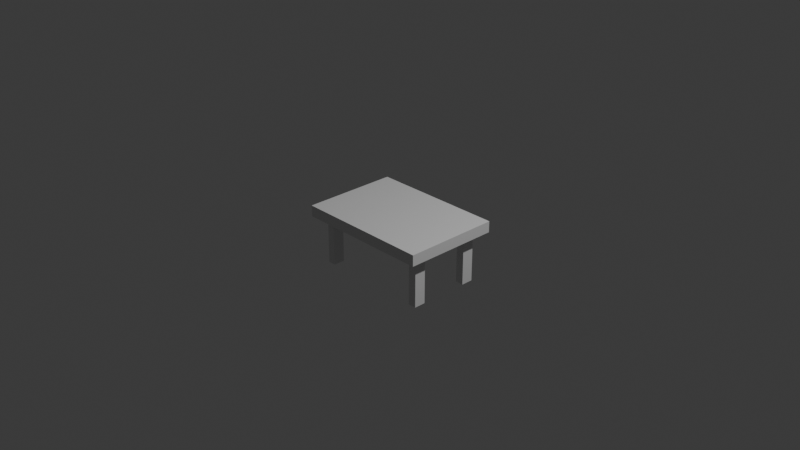 # Source: Basic_Table.blend  (saved by Blender 5.2.44; exported with 4.5.12 LTS)
import bpy
from mathutils import Matrix  # noqa: F401  (used for matrix-valued properties, if any)

bpy.ops.wm.read_factory_settings(use_empty=True)
scene = bpy.context.scene
scene.name = 'Scene'

# ---- collections
col_collection = bpy.data.collections.new('Collection'); scene.collection.children.link(col_collection)

# ---- materials (node trees are filled in below, after node groups)
mat_material = bpy.data.materials.new('Material')
mat_material.alpha_threshold = 0.0
mat_material.use_backface_culling_lightprobe_volume = False
mat_material.roughness = 0.5
mat_material.line_color = (0.0, 0.0, 0.0, 1.0)

# ---- material node trees
mat_material.use_nodes = True; mat_material.node_tree.nodes.clear()
_N = mat_material.node_tree.nodes; _L = mat_material.node_tree.links
n0 = _N.new('ShaderNodeOutputMaterial'); n0.name = 'Material Output'; n0.location = (200, 100)
n1 = _N.new('ShaderNodeBsdfPrincipled'); n1.name = 'Principled BSDF'; n1.location = (-200, 100)
n1.inputs[10].default_value = 0.005
_L.new(n1.outputs[0], n0.inputs[0])
n0.is_active_output = True

# ---- world
world_world = bpy.data.worlds.new('World'); scene.world = world_world
world_world.use_nodes = True; world_world.node_tree.nodes.clear()
_N = world_world.node_tree.nodes; _L = world_world.node_tree.links
n0 = _N.new('ShaderNodeOutputWorld'); n0.name = 'World Output'; n0.location = (200, 100)
n1 = _N.new('ShaderNodeBackground'); n1.name = 'Background'; n1.location = (-200, 100)
n1.inputs[0].default_value = (0.05088, 0.05088, 0.05088, 1.0)
_L.new(n1.outputs[0], n0.inputs[0])
n0.is_active_output = True
world_world.color = (0.05088, 0.05088, 0.05088)
world_world.sun_shadow_jitter_overblur = 0.0

# ---- cameras
cam_camera = bpy.data.cameras.new('Camera')
cam_camera.clip_end = 100.0
cam_camera.ortho_scale = 7.314

# ---- lights
light_light = bpy.data.lights.new('Light', 'POINT')
light_light.energy = 1000.0
light_light.shadow_soft_size = 0.1

# ---- meshes
me_cube = bpy.data.meshes.new('Cube')
me_cube.from_pydata([(1.0, 1.0, 1.0), (1.0, 1.0, -1.0), (1.0, -1.0, 1.0), (1.0, -1.0, -1.0), (-1.0, 1.0, 1.0), (-1.0, 1.0, -1.0), (-1.0, -1.0, 1.0), (-1.0, -1.0, -1.0), (0.0, 1.0, -1.0), (0.0, -1.0, 1.0), (0.0, -1.0, -1.0), (0.0, 1.0, 1.0), (0.5109, -1.0, -1.0), (0.5109, 1.0, 1.0), (0.5109, 1.0, -1.0), (0.5109, -1.0, 1.0), (0.7498, -1.0, -1.0), (0.7498, 1.0, 1.0), (0.7498, 1.0, -1.0), (0.7498, -1.0, 1.0), (0.8697, -1.0, -1.0), (0.8697, 1.0, 1.0), (0.8697, 1.0, -1.0), (0.8697, -1.0, 1.0), (-0.5109, 1.0, -1.0), (-0.5109, -1.0, 1.0), (-0.5109, -1.0, -1.0), (-0.5109, 1.0, 1.0), (-0.7503, 1.0, -1.0), (-0.7503, -1.0, 1.0), (-0.7503, -1.0, -1.0), (-0.7503, 1.0, 1.0), (-0.8643, 1.0, -1.0), (-0.8643, -1.0, 1.0), (-0.8643, -1.0, -1.0), (-0.8643, 1.0, 1.0), (-1.0, 0.0, -1.0), (1.0, 0.0, 1.0), (-1.0, 0.0, 1.0), (1.0, 0.0, -1.0), (0.0, 0.0, -1.0), (0.0, 0.0, 1.0), (0.5109, 0.0, 1.0), (0.5109, 0.0, -1.0), (0.7498, 0.0, 1.0), (0.7498, 0.0, -1.0), (0.8697, 0.0, 1.0), (0.8697, 0.0, -1.0), (-0.5109, 0.0, -1.0), (-0.5109, 0.0, 1.0), (-0.7503, 0.0, -1.0), (-0.7503, 0.0, 1.0), (-0.8643, 0.0, -1.0), (-0.8643, 0.0, 1.0), (-1.0, -0.5147, -1.0), (1.0, -0.5147, 1.0), (0.0, -0.5147, -1.0), (0.0, -0.5147, 1.0), (0.5109, -0.5147, 1.0), (0.5109, -0.5147, -1.0), (0.7498, -0.5147, 1.0), (0.7498, -0.5147, -1.0), (0.8697, -0.5147, 1.0), (0.8697, -0.5147, -1.0), (-0.5109, -0.5147, -1.0), (-0.5109, -0.5147, 1.0), (-0.7503, -0.5147, -1.0), (-0.7503, -0.5147, 1.0), (-0.8643, -0.5147, -1.0), (-0.8643, -0.5147, 1.0), (-1.0, -0.5147, 1.0), (1.0, -0.5147, -1.0), (-1.0, -0.7573, -1.0), (1.0, -0.7573, 1.0), (0.0, -0.7573, -1.0), (0.0, -0.7573, 1.0), (0.5109, -0.7573, 1.0), (0.5109, -0.7573, -1.0), (0.7498, -0.7573, 1.0), (0.7498, -0.7573, -1.0), (0.8697, -0.7573, 1.0), (0.8697, -0.7573, -1.0), (-0.5109, -0.7573, -1.0), (-0.5109, -0.7573, 1.0), (-0.7503, -0.7573, -1.0), (-0.7503, -0.7573, 1.0), (-0.8643, -0.7573, -1.0), (-0.8643, -0.7573, 1.0), (-1.0, -0.7573, 1.0), (1.0, -0.7573, -1.0), (-1.0, 0.5038, 1.0), (1.0, 0.5038, -1.0), (-1.0, 0.5038, -1.0), (1.0, 0.5038, 1.0), (0.0, 0.5038, -1.0), (0.0, 0.5038, 1.0), (0.5109, 0.5038, 1.0), (0.5109, 0.5038, -1.0), (0.7498, 0.5038, 1.0), (0.7498, 0.5038, -1.0), (0.8697, 0.5038, 1.0), (0.8697, 0.5038, -1.0), (-0.5109, 0.5038, -1.0), (-0.5109, 0.5038, 1.0), (-0.7503, 0.5038, -1.0), (-0.7503, 0.5038, 1.0), (-0.8643, 0.5038, -1.0), (-0.8643, 0.5038, 1.0), (-1.0, 0.756, 1.0), (1.0, 0.756, -1.0), (-1.0, 0.756, -1.0), (1.0, 0.756, 1.0), (0.0, 0.756, -1.0), (0.0, 0.756, 1.0), (0.5109, 0.756, 1.0), (0.5109, 0.756, -1.0), (0.7498, 0.756, 1.0), (0.7498, 0.756, -1.0), (0.8697, 0.756, 1.0), (0.8697, 0.756, -1.0), (-0.5109, 0.756, -1.0), (-0.5109, 0.756, 1.0), (-0.7503, 0.756, -1.0), (-0.7503, 0.756, 1.0), (-0.8643, 0.756, -1.0), (-0.8643, 0.756, 1.0), (-0.7503, -0.5147, -9.848), (-0.8643, -0.5147, -9.848), (0.8697, -0.5147, -9.848), (0.7498, -0.5147, -9.848), (0.7498, -0.7573, -9.848), (0.8697, -0.7573, -9.848), (-0.7503, -0.7573, -9.848), (-0.8643, -0.7573, -9.848), (0.7498, 0.756, -9.848), (0.7498, 0.5038, -9.848), (0.8697, 0.756, -9.848), (0.8697, 0.5038, -9.848), (-0.7503, 0.756, -9.848), (-0.7503, 0.5038, -9.848), (-0.8643, 0.756, -9.848), (-0.8643, 0.5038, -9.848)], [], [(87, 88, 6, 33), (34, 33, 6, 7), (110, 108, 4, 5), (81, 89, 3, 20), (89, 73, 2, 3), (22, 21, 0, 1), (24, 27, 11, 8), (82, 74, 10, 26), (12, 15, 9, 10), (76, 75, 9, 15), (78, 76, 15, 19), (16, 19, 15, 12), (8, 11, 13, 14), (74, 77, 12, 10), (20, 23, 19, 16), (80, 78, 19, 23), (14, 13, 17, 18), (77, 79, 16, 12), (73, 80, 23, 2), (3, 2, 23, 20), (18, 17, 21, 22), (79, 81, 20, 16), (84, 82, 26, 30), (28, 31, 27, 24), (10, 9, 25, 26), (75, 83, 25, 9), (32, 35, 31, 28), (86, 84, 30, 34), (26, 25, 29, 30), (83, 85, 29, 25), (72, 86, 34, 7), (5, 4, 35, 32), (30, 29, 33, 34), (85, 87, 33, 29), (105, 107, 53, 51), (92, 106, 52, 36), (103, 105, 51, 49), (106, 104, 50, 52), (95, 103, 49, 41), (104, 102, 48, 50), (99, 101, 47, 45), (93, 100, 46, 37), (97, 99, 45, 43), (100, 98, 44, 46), (94, 97, 43, 40), (98, 96, 42, 44), (96, 95, 41, 42), (102, 94, 40, 48), (91, 93, 37, 39), (101, 91, 39, 47), (54, 70, 38, 36), (107, 90, 38, 53), (72, 88, 70, 54), (51, 53, 69, 67), (36, 52, 68, 54), (49, 51, 67, 65), (52, 50, 66, 68), (41, 49, 65, 57), (50, 48, 64, 66), (45, 47, 63, 61), (37, 46, 62, 55), (43, 45, 61, 59), (46, 44, 60, 62), (40, 43, 59, 56), (44, 42, 58, 60), (42, 41, 57, 58), (48, 40, 56, 64), (39, 37, 55, 71), (47, 39, 71, 63), (53, 38, 70, 69), (7, 6, 88, 72), (67, 69, 87, 85), (54, 68, 86, 72), (65, 67, 85, 83), (68, 66, 126, 127), (57, 65, 83, 75), (66, 64, 82, 84), (99, 117, 134, 135), (55, 62, 80, 73), (59, 61, 79, 77), (62, 60, 78, 80), (56, 59, 77, 74), (60, 58, 76, 78), (58, 57, 75, 76), (64, 56, 74, 82), (71, 55, 73, 89), (63, 71, 89, 81), (69, 70, 88, 87), (125, 108, 90, 107), (119, 109, 91, 101), (109, 111, 93, 91), (120, 112, 94, 102), (114, 113, 95, 96), (116, 114, 96, 98), (112, 115, 97, 94), (118, 116, 98, 100), (115, 117, 99, 97), (111, 118, 100, 93), (104, 106, 141, 139), (122, 120, 102, 104), (113, 121, 103, 95), (106, 124, 140, 141), (121, 123, 105, 103), (110, 124, 106, 92), (123, 125, 107, 105), (36, 38, 90, 92), (31, 35, 125, 123), (5, 32, 124, 110), (27, 31, 123, 121), (32, 28, 122, 124), (11, 27, 121, 113), (28, 24, 120, 122), (18, 22, 119, 117), (0, 21, 118, 111), (14, 18, 117, 115), (21, 17, 116, 118), (8, 14, 115, 112), (17, 13, 114, 116), (13, 11, 113, 114), (24, 8, 112, 120), (1, 0, 111, 109), (22, 1, 109, 119), (35, 4, 108, 125), (92, 90, 108, 110), (127, 126, 132, 133), (129, 128, 131, 130), (134, 136, 137, 135), (140, 138, 139, 141), (63, 81, 131, 128), (119, 101, 137, 136), (81, 79, 130, 131), (61, 63, 128, 129), (124, 122, 138, 140), (66, 84, 132, 126), (101, 99, 135, 137), (122, 104, 139, 138), (86, 68, 127, 133), (79, 61, 129, 130), (117, 119, 136, 134), (84, 86, 133, 132)])
_uv = me_cube.uv_layers.new(name='UVMap')
_uv.uv.foreach_set('vector', [0.858, 0.7197, 0.875, 0.7197, 0.875, 0.75, 0.858, 0.75, 0.375, 0.983, 0.625, 0.983, 0.625, 1.0, 0.375, 1.0, 0.375, 0.2195, 0.625, 0.2195, 0.625, 0.25, 0.375, 0.25, 0.3587, 0.7197, 0.375, 0.7197, 0.375, 0.75, 0.3587, 0.75, 0.375, 0.7197, 0.625, 0.7197, 0.625, 0.75, 0.375, 0.75, 0.375, 0.4837, 0.625, 0.4837, 0.625, 0.5, 0.375, 0.5, 0.375, 0.3111, 0.625, 0.3111, 0.625, 0.375, 0.375, 0.375, 0.1861, 0.7197, 0.25, 0.7197, 0.25, 0.75, 0.1861, 0.75, 0.375, 0.8111, 0.625, 0.8111, 0.625, 0.875, 0.375, 0.875, 0.6861, 0.7197, 0.75, 0.7197, 0.75, 0.75, 0.6861, 0.75, 0.6563, 0.7197, 0.6861, 0.7197, 0.6861, 0.75, 0.6563, 0.75, 0.375, 0.7813, 0.625, 0.7813, 0.625, 0.8111, 0.375, 0.8111, 0.375, 0.375, 0.625, 0.375, 0.625, 0.4389, 0.375, 0.4389, 0.25, 0.7197, 0.3139, 0.7197, 0.3139, 0.75, 0.25, 0.75, 0.375, 0.7663, 0.625, 0.7663, 0.625, 0.7813, 0.375, 0.7813, 0.6413, 0.7197, 0.6563, 0.7197, 0.6563, 0.75, 0.6413, 0.75, 0.375, 0.4389, 0.625, 0.4389, 0.625, 0.4687, 0.375, 0.4687, 0.3139, 0.7197, 0.3437, 0.7197, 0.3437, 0.75, 0.3139, 0.75, 0.625, 0.7197, 0.6413, 0.7197, 0.6413, 0.75, 0.625, 0.75, 0.375, 0.75, 0.625, 0.75, 0.625, 0.7663, 0.375, 0.7663, 0.375, 0.4687, 0.625, 0.4687, 0.625, 0.4837, 0.375, 0.4837, 0.3437, 0.7197, 0.3587, 0.7197, 0.3587, 0.75, 0.3437, 0.75, 0.1562, 0.7197, 0.1861, 0.7197, 0.1861, 0.75, 0.1562, 0.75, 0.375, 0.2812, 0.625, 0.2812, 0.625, 0.3111, 0.375, 0.3111, 0.375, 0.875, 0.625, 0.875, 0.625, 0.9389, 0.375, 0.9389, 0.75, 0.7197, 0.8139, 0.7197, 0.8139, 0.75, 0.75, 0.75, 0.375, 0.267, 0.625, 0.267, 0.625, 0.2812, 0.375, 0.2812, 0.142, 0.7197, 0.1562, 0.7197, 0.1562, 0.75, 0.142, 0.75, 0.375, 0.9389, 0.625, 0.9389, 0.625, 0.9688, 0.375, 0.9688, 0.8139, 0.7197, 0.8438, 0.7197, 0.8438, 0.75, 0.8139, 0.75, 0.125, 0.7197, 0.142, 0.7197, 0.142, 0.75, 0.125, 0.75, 0.375, 0.25, 0.625, 0.25, 0.625, 0.267, 0.375, 0.267, 0.375, 0.9688, 0.625, 0.9688, 0.625, 0.983, 0.375, 0.983, 0.8438, 0.7197, 0.858, 0.7197, 0.858, 0.75, 0.8438, 0.75, 0.8438, 0.562, 0.858, 0.562, 0.858, 0.625, 0.8438, 0.625, 0.125, 0.562, 0.142, 0.562, 0.142, 0.625, 0.125, 0.625, 0.8139, 0.562, 0.8438, 0.562, 0.8438, 0.625, 0.8139, 0.625, 0.142, 0.562, 0.1562, 0.562, 0.1562, 0.625, 0.142, 0.625, 0.75, 0.562, 0.8139, 0.562, 0.8139, 0.625, 0.75, 0.625, 0.1562, 0.562, 0.1861, 0.562, 0.1861, 0.625, 0.1562, 0.625, 0.3437, 0.562, 0.3587, 0.562, 0.3587, 0.625, 0.3437, 0.625, 0.625, 0.562, 0.6413, 0.562, 0.6413, 0.625, 0.625, 0.625, 0.3139, 0.562, 0.3437, 0.562, 0.3437, 0.625, 0.3139, 0.625, 0.6413, 0.562, 0.6563, 0.562, 0.6563, 0.625, 0.6413, 0.625, 0.25, 0.562, 0.3139, 0.562, 0.3139, 0.625, 0.25, 0.625, 0.6563, 0.562, 0.6861, 0.562, 0.6861, 0.625, 0.6563, 0.625, 0.6861, 0.562, 0.75, 0.562, 0.75, 0.625, 0.6861, 0.625, 0.1861, 0.562, 0.25, 0.562, 0.25, 0.625, 0.1861, 0.625, 0.375, 0.562, 0.625, 0.562, 0.625, 0.625, 0.375, 0.625, 0.3587, 0.562, 0.375, 0.562, 0.375, 0.625, 0.3587, 0.625, 0.375, 0.06066, 0.625, 0.06066, 0.625, 0.125, 0.375, 0.125, 0.858, 0.562, 0.875, 0.562, 0.875, 0.625, 0.858, 0.625, 0.375, 0.03033, 0.625, 0.03033, 0.625, 0.06066, 0.375, 0.06066, 0.8438, 0.625, 0.858, 0.625, 0.858, 0.6893, 0.8438, 0.6893, 0.125, 0.625, 0.142, 0.625, 0.142, 0.6893, 0.125, 0.6893, 0.8139, 0.625, 0.8438, 0.625, 0.8438, 0.6893, 0.8139, 0.6893, 0.142, 0.625, 0.1562, 0.625, 0.1562, 0.6893, 0.142, 0.6893, 0.75, 0.625, 0.8139, 0.625, 0.8139, 0.6893, 0.75, 0.6893, 0.1562, 0.625, 0.1861, 0.625, 0.1861, 0.6893, 0.1562, 0.6893, 0.3437, 0.625, 0.3587, 0.625, 0.3587, 0.6893, 0.3437, 0.6893, 0.625, 0.625, 0.6413, 0.625, 0.6413, 0.6893, 0.625, 0.6893, 0.3139, 0.625, 0.3437, 0.625, 0.3437, 0.6893, 0.3139, 0.6893, 0.6413, 0.625, 0.6563, 0.625, 0.6563, 0.6893, 0.6413, 0.6893, 0.25, 0.625, 0.3139, 0.625, 0.3139, 0.6893, 0.25, 0.6893, 0.6563, 0.625, 0.6861, 0.625, 0.6861, 0.6893, 0.6563, 0.6893, 0.6861, 0.625, 0.75, 0.625, 0.75, 0.6893, 0.6861, 0.6893, 0.1861, 0.625, 0.25, 0.625, 0.25, 0.6893, 0.1861, 0.6893, 0.375, 0.625, 0.625, 0.625, 0.625, 0.6893, 0.375, 0.6893, 0.3587, 0.625, 0.375, 0.625, 0.375, 0.6893, 0.3587, 0.6893, 0.858, 0.625, 0.875, 0.625, 0.875, 0.6893, 0.858, 0.6893, 0.375, 0.0, 0.625, 0.0, 0.625, 0.03033, 0.375, 0.03033, 0.8438, 0.6893, 0.858, 0.6893, 0.858, 0.7197, 0.8438, 0.7197, 0.125, 0.6893, 0.142, 0.6893, 0.142, 0.7197, 0.125, 0.7197, 0.8139, 0.6893, 0.8438, 0.6893, 0.8438, 0.7197, 0.8139, 0.7197, 0.142, 0.6893, 0.1562, 0.6893, 0.1562, 0.6893, 0.142, 0.6893, 0.75, 0.6893, 0.8139, 0.6893, 0.8139, 0.7197, 0.75, 0.7197, 0.1562, 0.6893, 0.1861, 0.6893, 0.1861, 0.7197, 0.1562, 0.7197, 0.3437, 0.562, 0.3437, 0.5305, 0.3437, 0.5305, 0.3437, 0.562, 0.625, 0.6893, 0.6413, 0.6893, 0.6413, 0.7197, 0.625, 0.7197, 0.3139, 0.6893, 0.3437, 0.6893, 0.3437, 0.7197, 0.3139, 0.7197, 0.6413, 0.6893, 0.6563, 0.6893, 0.6563, 0.7197, 0.6413, 0.7197, 0.25, 0.6893, 0.3139, 0.6893, 0.3139, 0.7197, 0.25, 0.7197, 0.6563, 0.6893, 0.6861, 0.6893, 0.6861, 0.7197, 0.6563, 0.7197, 0.6861, 0.6893, 0.75, 0.6893, 0.75, 0.7197, 0.6861, 0.7197, 0.1861, 0.6893, 0.25, 0.6893, 0.25, 0.7197, 0.1861, 0.7197, 0.375, 0.6893, 0.625, 0.6893, 0.625, 0.7197, 0.375, 0.7197, 0.3587, 0.6893, 0.375, 0.6893, 0.375, 0.7197, 0.3587, 0.7197, 0.858, 0.6893, 0.875, 0.6893, 0.875, 0.7197, 0.858, 0.7197, 0.858, 0.5305, 0.875, 0.5305, 0.875, 0.562, 0.858, 0.562, 0.3587, 0.5305, 0.375, 0.5305, 0.375, 0.562, 0.3587, 0.562, 0.375, 0.5305, 0.625, 0.5305, 0.625, 0.562, 0.375, 0.562, 0.1861, 0.5305, 0.25, 0.5305, 0.25, 0.562, 0.1861, 0.562, 0.6861, 0.5305, 0.75, 0.5305, 0.75, 0.562, 0.6861, 0.562, 0.6563, 0.5305, 0.6861, 0.5305, 0.6861, 0.562, 0.6563, 0.562, 0.25, 0.5305, 0.3139, 0.5305, 0.3139, 0.562, 0.25, 0.562, 0.6413, 0.5305, 0.6563, 0.5305, 0.6563, 0.562, 0.6413, 0.562, 0.3139, 0.5305, 0.3437, 0.5305, 0.3437, 0.562, 0.3139, 0.562, 0.625, 0.5305, 0.6413, 0.5305, 0.6413, 0.562, 0.625, 0.562, 0.1562, 0.562, 0.142, 0.562, 0.142, 0.562, 0.1562, 0.562, 0.1562, 0.5305, 0.1861, 0.5305, 0.1861, 0.562, 0.1562, 0.562, 0.75, 0.5305, 0.8139, 0.5305, 0.8139, 0.562, 0.75, 0.562, 0.142, 0.562, 0.142, 0.5305, 0.142, 0.5305, 0.142, 0.562, 0.8139, 0.5305, 0.8438, 0.5305, 0.8438, 0.562, 0.8139, 0.562, 0.125, 0.5305, 0.142, 0.5305, 0.142, 0.562, 0.125, 0.562, 0.8438, 0.5305, 0.858, 0.5305, 0.858, 0.562, 0.8438, 0.562, 0.375, 0.125, 0.625, 0.125, 0.625, 0.188, 0.375, 0.188, 0.8438, 0.5, 0.858, 0.5, 0.858, 0.5305, 0.8438, 0.5305, 0.125, 0.5, 0.142, 0.5, 0.142, 0.5305, 0.125, 0.5305, 0.8139, 0.5, 0.8438, 0.5, 0.8438, 0.5305, 0.8139, 0.5305, 0.142, 0.5, 0.1562, 0.5, 0.1562, 0.5305, 0.142, 0.5305, 0.75, 0.5, 0.8139, 0.5, 0.8139, 0.5305, 0.75, 0.5305, 0.1562, 0.5, 0.1861, 0.5, 0.1861, 0.5305, 0.1562, 0.5305, 0.3437, 0.5, 0.3587, 0.5, 0.3587, 0.5305, 0.3437, 0.5305, 0.625, 0.5, 0.6413, 0.5, 0.6413, 0.5305, 0.625, 0.5305, 0.3139, 0.5, 0.3437, 0.5, 0.3437, 0.5305, 0.3139, 0.5305, 0.6413, 0.5, 0.6563, 0.5, 0.6563, 0.5305, 0.6413, 0.5305, 0.25, 0.5, 0.3139, 0.5, 0.3139, 0.5305, 0.25, 0.5305, 0.6563, 0.5, 0.6861, 0.5, 0.6861, 0.5305, 0.6563, 0.5305, 0.6861, 0.5, 0.75, 0.5, 0.75, 0.5305, 0.6861, 0.5305, 0.1861, 0.5, 0.25, 0.5, 0.25, 0.5305, 0.1861, 0.5305, 0.375, 0.5, 0.625, 0.5, 0.625, 0.5305, 0.375, 0.5305, 0.3587, 0.5, 0.375, 0.5, 0.375, 0.5305, 0.3587, 0.5305, 0.858, 0.5, 0.875, 0.5, 0.875, 0.5305, 0.858, 0.5305, 0.375, 0.188, 0.625, 0.188, 0.625, 0.2195, 0.375, 0.2195, 0.142, 0.6893, 0.1562, 0.6893, 0.1562, 0.7197, 0.142, 0.7197, 0.3437, 0.6893, 0.3587, 0.6893, 0.3587, 0.7197, 0.3437, 0.7197, 0.3437, 0.5305, 0.3587, 0.5305, 0.3587, 0.562, 0.3437, 0.562, 0.142, 0.5305, 0.1562, 0.5305, 0.1562, 0.562, 0.142, 0.562, 0.3587, 0.6893, 0.3587, 0.7197, 0.3587, 0.7197, 0.3587, 0.6893, 0.3587, 0.5305, 0.3587, 0.562, 0.3587, 0.562, 0.3587, 0.5305, 0.3587, 0.7197, 0.3437, 0.7197, 0.3437, 0.7197, 0.3587, 0.7197, 0.3437, 0.6893, 0.3587, 0.6893, 0.3587, 0.6893, 0.3437, 0.6893, 0.142, 0.5305, 0.1562, 0.5305, 0.1562, 0.5305, 0.142, 0.5305, 0.1562, 0.6893, 0.1562, 0.7197, 0.1562, 0.7197, 0.1562, 0.6893, 0.3587, 0.562, 0.3437, 0.562, 0.3437, 0.562, 0.3587, 0.562, 0.1562, 0.5305, 0.1562, 0.562, 0.1562, 0.562, 0.1562, 0.5305, 0.142, 0.7197, 0.142, 0.6893, 0.142, 0.6893, 0.142, 0.7197, 0.3437, 0.7197, 0.3437, 0.6893, 0.3437, 0.6893, 0.3437, 0.7197, 0.3437, 0.5305, 0.3587, 0.5305, 0.3587, 0.5305, 0.3437, 0.5305, 0.1562, 0.7197, 0.142, 0.7197, 0.142, 0.7197, 0.1562, 0.7197])
me_cube.materials.append(mat_material)
me_cube.use_mirror_vertex_groups = False
me_cube.update()

# ---- objects
ob_cube = bpy.data.objects.new('Cube', me_cube)
ob_light = bpy.data.objects.new('Light', light_light)
ob_camera = bpy.data.objects.new('Camera', cam_camera)

# ---- transforms, parenting, visibility, modifiers, constraints
ob_cube.location = (0.0, 0.0, 0.0)
ob_cube.scale = (0.7489, 0.5272, 0.06111)
ob_cube.lock_rotations_4d = False
ob_cube.empty_display_type = 'ARROWS'
ob_cube.lineart.crease_threshold = 0.0
ob_light.location = (4.076, 1.005, 5.904)
ob_light.rotation_euler = (0.6503, 0.05522, 1.866)
ob_light.lock_rotations_4d = False
ob_light.empty_display_type = 'ARROWS'
ob_light.color = (0.0, 0.0, 0.0, 0.0)
ob_light.lineart.crease_threshold = 0.0
ob_camera.location = (7.359, -6.926, 4.958)
ob_camera.rotation_euler = (1.109, 0.0, 0.8149)
ob_camera.lock_rotations_4d = False
ob_camera.empty_display_type = 'ARROWS'
ob_camera.color = (0.0, 0.0, 0.0, 0.0)
ob_camera.display_type = 'WIRE'
ob_camera.lineart.crease_threshold = 0.0

# ---- collection membership
col_collection.objects.link(ob_cube)
col_collection.objects.link(ob_light)
col_collection.objects.link(ob_camera)

# ---- scene / render settings (as saved in the file)
scene.camera = ob_camera
scene.frame_start = 1; scene.frame_end = 250; scene.frame_set(1)
scene.render.engine = 'BLENDER_EEVEE_NEXT'
scene.render.bake_bias = 0.0
scene.render.bake_samples = 0
scene.render.compositor_device = 'GPU'
scene.eevee.use_volume_custom_range = False
scene.eevee.fast_gi_thickness_near = 0.1
scene.eevee.fast_gi_thickness_far = 0.0
scene.eevee.ray_tracing_options.screen_trace_thickness = 0.1
bpy.context.view_layer.update()
